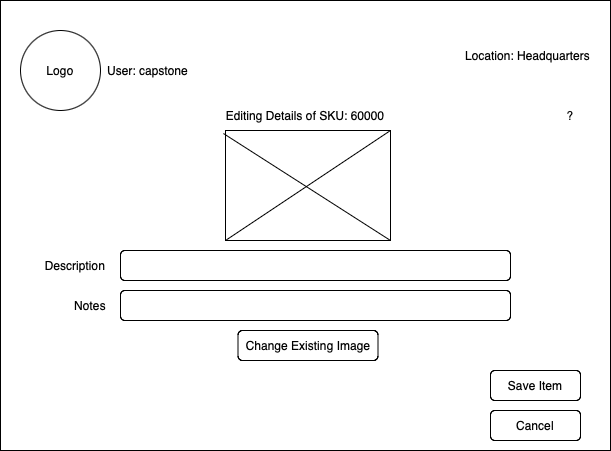

The diagram above was exported from draw.io. Its source (the exported page's mxGraphModel, read from the mxfile embedded in the PNG):
<mxGraphModel dx="1373" dy="885" grid="1" gridSize="10" guides="1" tooltips="1" connect="1" arrows="1" fold="1" page="1" pageScale="1" pageWidth="850" pageHeight="1100" math="0" shadow="0">
  <root>
    <mxCell id="0" />
    <mxCell id="1" parent="0" />
    <mxCell id="wwSMz5wmrxuRcSTvJ-ul-2" value="" style="rounded=0;whiteSpace=wrap;html=1;" vertex="1" parent="1">
      <mxGeometry x="200" y="260" width="610" height="450" as="geometry" />
    </mxCell>
    <mxCell id="wwSMz5wmrxuRcSTvJ-ul-3" value="" style="rounded=1;whiteSpace=wrap;html=1;" vertex="1" parent="1">
      <mxGeometry x="320" y="510" width="390" height="30" as="geometry" />
    </mxCell>
    <mxCell id="wwSMz5wmrxuRcSTvJ-ul-6" value="Description" style="text;html=1;align=center;verticalAlign=middle;whiteSpace=wrap;rounded=0;" vertex="1" parent="1">
      <mxGeometry x="230" y="510" width="90" height="30" as="geometry" />
    </mxCell>
    <mxCell id="wwSMz5wmrxuRcSTvJ-ul-7" value="" style="ellipse;whiteSpace=wrap;html=1;" vertex="1" parent="1">
      <mxGeometry x="220" y="290" width="80" height="80" as="geometry" />
    </mxCell>
    <mxCell id="wwSMz5wmrxuRcSTvJ-ul-8" value="Logo" style="text;html=1;align=center;verticalAlign=middle;whiteSpace=wrap;rounded=0;" vertex="1" parent="1">
      <mxGeometry x="230" y="315" width="60" height="30" as="geometry" />
    </mxCell>
    <mxCell id="wwSMz5wmrxuRcSTvJ-ul-9" value="User: capstone" style="text;html=1;align=center;verticalAlign=middle;whiteSpace=wrap;rounded=0;" vertex="1" parent="1">
      <mxGeometry x="305" y="315" width="85" height="30" as="geometry" />
    </mxCell>
    <mxCell id="wwSMz5wmrxuRcSTvJ-ul-11" value="Save Item" style="rounded=1;whiteSpace=wrap;html=1;" vertex="1" parent="1">
      <mxGeometry x="690" y="630" width="90" height="30" as="geometry" />
    </mxCell>
    <mxCell id="wwSMz5wmrxuRcSTvJ-ul-12" value="Cancel" style="rounded=1;whiteSpace=wrap;html=1;" vertex="1" parent="1">
      <mxGeometry x="690" y="670" width="90" height="30" as="geometry" />
    </mxCell>
    <mxCell id="wwSMz5wmrxuRcSTvJ-ul-13" value="?" style="text;html=1;align=center;verticalAlign=middle;whiteSpace=wrap;rounded=0;" vertex="1" parent="1">
      <mxGeometry x="740" y="360" width="60" height="30" as="geometry" />
    </mxCell>
    <mxCell id="wwSMz5wmrxuRcSTvJ-ul-15" value="Editing Details of SKU: 60000" style="text;html=1;align=center;verticalAlign=middle;whiteSpace=wrap;rounded=0;" vertex="1" parent="1">
      <mxGeometry x="410" y="360" width="190" height="30" as="geometry" />
    </mxCell>
    <mxCell id="wwSMz5wmrxuRcSTvJ-ul-17" value="" style="rounded=1;whiteSpace=wrap;html=1;" vertex="1" parent="1">
      <mxGeometry x="320" y="550" width="390" height="30" as="geometry" />
    </mxCell>
    <mxCell id="wwSMz5wmrxuRcSTvJ-ul-19" value="Notes" style="text;html=1;align=center;verticalAlign=middle;whiteSpace=wrap;rounded=0;" vertex="1" parent="1">
      <mxGeometry x="260" y="550" width="60" height="30" as="geometry" />
    </mxCell>
    <mxCell id="wwSMz5wmrxuRcSTvJ-ul-21" value="Location: Headquarters" style="text;html=1;align=center;verticalAlign=middle;whiteSpace=wrap;rounded=0;" vertex="1" parent="1">
      <mxGeometry x="645" y="300" width="165" height="30" as="geometry" />
    </mxCell>
    <mxCell id="wwSMz5wmrxuRcSTvJ-ul-22" value="" style="rounded=0;whiteSpace=wrap;html=1;" vertex="1" parent="1">
      <mxGeometry x="425" y="390" width="165" height="110" as="geometry" />
    </mxCell>
    <mxCell id="wwSMz5wmrxuRcSTvJ-ul-24" value="" style="endArrow=none;html=1;rounded=0;exitX=0;exitY=1;exitDx=0;exitDy=0;" edge="1" parent="1" source="wwSMz5wmrxuRcSTvJ-ul-22">
      <mxGeometry width="50" height="50" relative="1" as="geometry">
        <mxPoint x="540" y="440" as="sourcePoint" />
        <mxPoint x="590" y="390" as="targetPoint" />
      </mxGeometry>
    </mxCell>
    <mxCell id="wwSMz5wmrxuRcSTvJ-ul-25" value="" style="endArrow=none;html=1;rounded=0;entryX=0.068;entryY=1.1;entryDx=0;entryDy=0;entryPerimeter=0;exitX=1;exitY=1;exitDx=0;exitDy=0;" edge="1" parent="1" source="wwSMz5wmrxuRcSTvJ-ul-22" target="wwSMz5wmrxuRcSTvJ-ul-15">
      <mxGeometry width="50" height="50" relative="1" as="geometry">
        <mxPoint x="460" y="460" as="sourcePoint" />
        <mxPoint x="510" y="410" as="targetPoint" />
      </mxGeometry>
    </mxCell>
    <mxCell id="wwSMz5wmrxuRcSTvJ-ul-26" value="Change Existing Image" style="rounded=1;whiteSpace=wrap;html=1;" vertex="1" parent="1">
      <mxGeometry x="437.5" y="590" width="140" height="30" as="geometry" />
    </mxCell>
  </root>
</mxGraphModel>